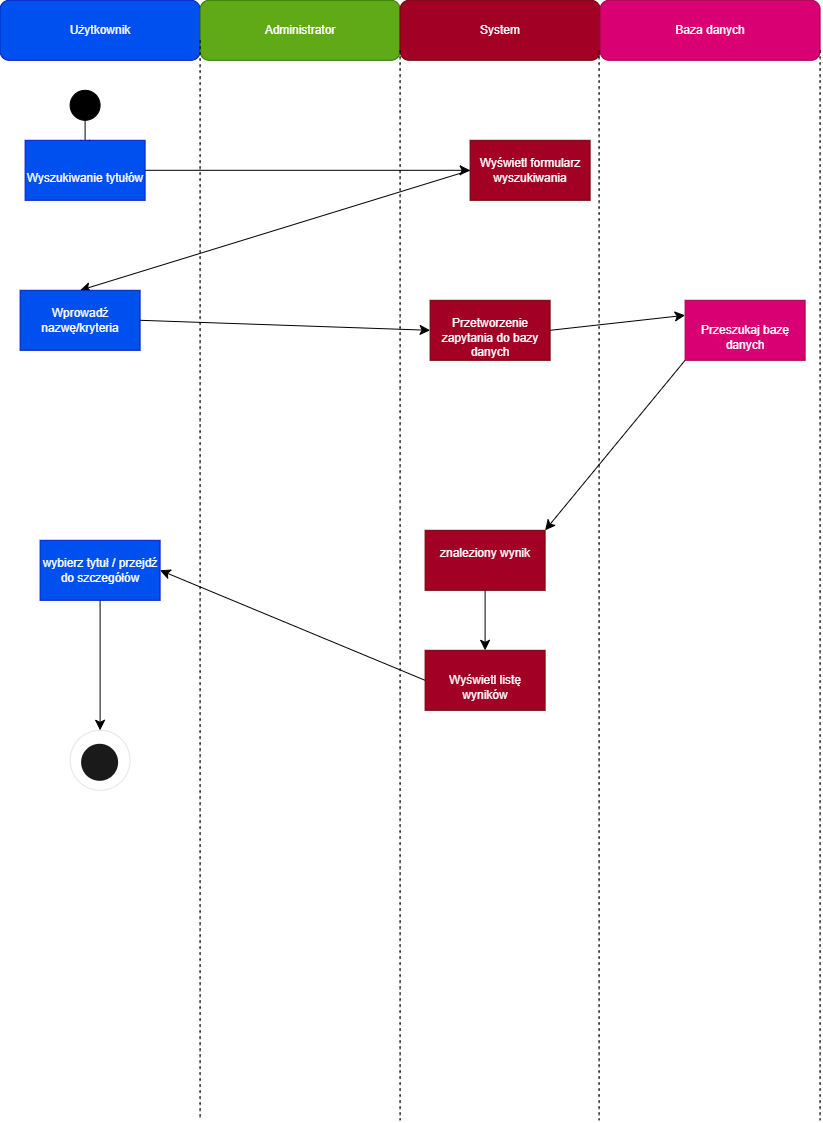

The diagram above was exported from draw.io. Its source (the exported page's mxGraphModel, read from the mxfile embedded in the PNG):
<mxGraphModel dx="1178" dy="691" grid="1" gridSize="10" guides="1" tooltips="1" connect="1" arrows="1" fold="1" page="1" pageScale="1" pageWidth="827" pageHeight="1169" math="0" shadow="0">
  <root>
    <mxCell id="0" />
    <mxCell id="1" parent="0" />
    <mxCell id="jYhlTaX6zxm1AsvBP8qn-1" parent="1" style="rounded=1;whiteSpace=wrap;html=1;fillColor=#0050ef;fontColor=#ffffff;strokeColor=#001DBC;" value="Użytkownik" vertex="1">
      <mxGeometry height="60" width="200" as="geometry" />
    </mxCell>
    <mxCell id="jYhlTaX6zxm1AsvBP8qn-2" parent="1" style="rounded=1;whiteSpace=wrap;html=1;fillColor=#60a917;fontColor=#ffffff;strokeColor=#2D7600;" value="Administrator" vertex="1">
      <mxGeometry height="60" width="200" x="200" as="geometry" />
    </mxCell>
    <mxCell id="jYhlTaX6zxm1AsvBP8qn-3" parent="1" style="rounded=1;whiteSpace=wrap;html=1;fillColor=#a20025;fontColor=#ffffff;strokeColor=#6F0000;" value="System" vertex="1">
      <mxGeometry height="60" width="200" x="400" as="geometry" />
    </mxCell>
    <mxCell id="jYhlTaX6zxm1AsvBP8qn-4" parent="1" style="rounded=1;whiteSpace=wrap;html=1;fillColor=#d80073;fontColor=#ffffff;strokeColor=#A50040;" value="Baza danych" vertex="1">
      <mxGeometry height="60" width="220" x="600" as="geometry" />
    </mxCell>
    <mxCell id="jYhlTaX6zxm1AsvBP8qn-5" edge="1" parent="1" style="endArrow=none;dashed=1;html=1;rounded=0;fontSize=12;startSize=8;endSize=8;curved=1;exitX=0;exitY=1;exitDx=0;exitDy=0;" value="">
      <mxGeometry height="50" relative="1" width="50" as="geometry">
        <mxPoint x="200" y="40" as="sourcePoint" />
        <mxPoint x="200" y="1120" as="targetPoint" />
      </mxGeometry>
    </mxCell>
    <mxCell id="jYhlTaX6zxm1AsvBP8qn-6" edge="1" parent="1" style="endArrow=none;dashed=1;html=1;rounded=0;fontSize=12;startSize=8;endSize=8;curved=1;exitX=1;exitY=1;exitDx=0;exitDy=0;" value="">
      <mxGeometry height="50" relative="1" width="50" as="geometry">
        <mxPoint x="599" y="50" as="sourcePoint" />
        <mxPoint x="599" y="1120" as="targetPoint" />
      </mxGeometry>
    </mxCell>
    <mxCell id="jYhlTaX6zxm1AsvBP8qn-7" edge="1" parent="1" style="endArrow=none;dashed=1;html=1;rounded=0;fontSize=12;startSize=8;endSize=8;curved=1;exitX=1;exitY=1;exitDx=0;exitDy=0;" value="">
      <mxGeometry height="50" relative="1" width="50" as="geometry">
        <mxPoint x="400" y="50" as="sourcePoint" />
        <mxPoint x="400" y="1120" as="targetPoint" />
      </mxGeometry>
    </mxCell>
    <mxCell id="jYhlTaX6zxm1AsvBP8qn-8" edge="1" parent="1" style="endArrow=none;dashed=1;html=1;rounded=0;fontSize=12;startSize=8;endSize=8;curved=1;exitX=1;exitY=1;exitDx=0;exitDy=0;" value="">
      <mxGeometry height="50" relative="1" width="50" as="geometry">
        <mxPoint x="820" y="50" as="sourcePoint" />
        <mxPoint x="820" y="1120" as="targetPoint" />
      </mxGeometry>
    </mxCell>
    <mxCell id="jYhlTaX6zxm1AsvBP8qn-20" edge="1" parent="1" source="jYhlTaX6zxm1AsvBP8qn-47" style="edgeStyle=none;curved=1;rounded=0;orthogonalLoop=1;jettySize=auto;html=1;entryX=0;entryY=0.5;entryDx=0;entryDy=0;fontSize=12;startSize=8;endSize=8;exitX=1;exitY=0.5;exitDx=0;exitDy=0;" target="jYhlTaX6zxm1AsvBP8qn-48">
      <mxGeometry relative="1" as="geometry">
        <mxPoint x="425" y="175" as="targetPoint" />
      </mxGeometry>
    </mxCell>
    <mxCell id="jYhlTaX6zxm1AsvBP8qn-11" edge="1" parent="1" source="jYhlTaX6zxm1AsvBP8qn-10" style="edgeStyle=none;curved=1;rounded=0;orthogonalLoop=1;jettySize=auto;html=1;entryX=0.5;entryY=0;entryDx=0;entryDy=0;fontSize=12;startSize=8;endSize=8;">
      <mxGeometry relative="1" as="geometry">
        <mxPoint x="85" y="150" as="targetPoint" />
      </mxGeometry>
    </mxCell>
    <mxCell id="jYhlTaX6zxm1AsvBP8qn-10" parent="1" style="ellipse;whiteSpace=wrap;html=1;shapeInside=1;aspect=fixed;gradientDirection=radial;fillStyle=auto;fillColor=light-dark(#000000,#000000);" value="" vertex="1">
      <mxGeometry height="30" width="30" x="70" y="90" as="geometry" />
    </mxCell>
    <mxCell id="jYhlTaX6zxm1AsvBP8qn-21" edge="1" parent="1" source="jYhlTaX6zxm1AsvBP8qn-48" style="edgeStyle=none;curved=1;rounded=0;orthogonalLoop=1;jettySize=auto;html=1;fontSize=12;startSize=8;endSize=8;entryX=0.5;entryY=0;entryDx=0;entryDy=0;exitX=0;exitY=0.5;exitDx=0;exitDy=0;" target="jYhlTaX6zxm1AsvBP8qn-46">
      <mxGeometry relative="1" as="geometry">
        <mxPoint x="438.0329492894339" y="189.08342061603776" as="sourcePoint" />
      </mxGeometry>
    </mxCell>
    <mxCell id="jYhlTaX6zxm1AsvBP8qn-33" edge="1" parent="1" source="jYhlTaX6zxm1AsvBP8qn-44" style="edgeStyle=none;curved=1;rounded=0;orthogonalLoop=1;jettySize=auto;html=1;fontSize=12;startSize=8;endSize=8;exitX=0.5;exitY=1;exitDx=0;exitDy=0;" target="jYhlTaX6zxm1AsvBP8qn-49">
      <mxGeometry relative="1" as="geometry">
        <mxPoint x="100" y="710" as="targetPoint" />
      </mxGeometry>
    </mxCell>
    <mxCell id="jYhlTaX6zxm1AsvBP8qn-26" edge="1" parent="1" source="jYhlTaX6zxm1AsvBP8qn-50" style="edgeStyle=none;curved=1;rounded=0;orthogonalLoop=1;jettySize=auto;html=1;fontSize=12;startSize=8;endSize=8;entryX=0;entryY=0.25;entryDx=0;entryDy=0;exitX=1;exitY=0.5;exitDx=0;exitDy=0;" target="jYhlTaX6zxm1AsvBP8qn-43">
      <mxGeometry relative="1" as="geometry" />
    </mxCell>
    <mxCell id="jYhlTaX6zxm1AsvBP8qn-32" edge="1" parent="1" source="jYhlTaX6zxm1AsvBP8qn-39" style="edgeStyle=none;curved=1;rounded=0;orthogonalLoop=1;jettySize=auto;html=1;entryX=0.5;entryY=0;entryDx=0;entryDy=0;fontSize=12;startSize=8;endSize=8;exitX=0.5;exitY=1;exitDx=0;exitDy=0;" target="jYhlTaX6zxm1AsvBP8qn-42">
      <mxGeometry relative="1" as="geometry">
        <mxPoint x="500" y="605" as="sourcePoint" />
        <mxPoint x="485" y="660" as="targetPoint" />
      </mxGeometry>
    </mxCell>
    <mxCell id="jYhlTaX6zxm1AsvBP8qn-23" edge="1" parent="1" source="jYhlTaX6zxm1AsvBP8qn-46" style="edgeStyle=none;curved=1;rounded=0;orthogonalLoop=1;jettySize=auto;html=1;fontSize=12;startSize=8;endSize=8;entryX=0;entryY=0.5;entryDx=0;entryDy=0;exitX=1;exitY=0.5;exitDx=0;exitDy=0;" target="jYhlTaX6zxm1AsvBP8qn-50">
      <mxGeometry relative="1" as="geometry">
        <mxPoint x="425" y="290" as="targetPoint" />
      </mxGeometry>
    </mxCell>
    <mxCell id="jYhlTaX6zxm1AsvBP8qn-27" edge="1" parent="1" source="jYhlTaX6zxm1AsvBP8qn-43" style="edgeStyle=none;curved=1;rounded=0;orthogonalLoop=1;jettySize=auto;html=1;entryX=1;entryY=0;entryDx=0;entryDy=0;fontSize=12;startSize=8;endSize=8;exitX=0;exitY=1;exitDx=0;exitDy=0;" target="jYhlTaX6zxm1AsvBP8qn-39">
      <mxGeometry relative="1" as="geometry">
        <mxPoint x="530" y="545" as="targetPoint" />
      </mxGeometry>
    </mxCell>
    <mxCell id="jYhlTaX6zxm1AsvBP8qn-31" edge="1" parent="1" source="jYhlTaX6zxm1AsvBP8qn-42" style="edgeStyle=none;curved=1;rounded=0;orthogonalLoop=1;jettySize=auto;html=1;entryX=1;entryY=0.5;entryDx=0;entryDy=0;fontSize=12;startSize=8;endSize=8;exitX=0;exitY=0.5;exitDx=0;exitDy=0;" target="jYhlTaX6zxm1AsvBP8qn-44">
      <mxGeometry relative="1" as="geometry">
        <mxPoint x="414.1778488173377" y="673.4180156893437" as="sourcePoint" />
      </mxGeometry>
    </mxCell>
    <mxCell id="jYhlTaX6zxm1AsvBP8qn-35" parent="1" style="ellipse;whiteSpace=wrap;html=1;shapeInside=1;aspect=fixed;fillColor=light-dark(#000000,#000000);strokeWidth=2;perimeterSpacing=1;" value="" vertex="1">
      <mxGeometry height="35" width="35" x="82.5" y="745" as="geometry" />
    </mxCell>
    <mxCell id="jYhlTaX6zxm1AsvBP8qn-39" parent="1" style="rounded=0;whiteSpace=wrap;html=1;fillColor=#a20025;fontColor=#ffffff;strokeColor=#6F0000;" value="&lt;div&gt;&lt;br&gt;&lt;/div&gt;&lt;div&gt;znaleziony wynik&lt;/div&gt;&lt;div&gt;&lt;br&gt;&lt;/div&gt;&lt;div&gt;&lt;br&gt;&lt;/div&gt;" vertex="1">
      <mxGeometry height="60" width="120" x="425" y="530" as="geometry" />
    </mxCell>
    <mxCell id="jYhlTaX6zxm1AsvBP8qn-42" parent="1" style="rounded=0;whiteSpace=wrap;html=1;fillColor=#a20025;fontColor=#ffffff;strokeColor=#6F0000;" value="&lt;div&gt;&lt;br&gt;&lt;/div&gt;&lt;div&gt;&lt;span style=&quot;background-color: transparent; color: light-dark(rgb(255, 255, 255), rgb(18, 18, 18));&quot;&gt;Wyświetl listę wyników&lt;/span&gt;&lt;/div&gt;" vertex="1">
      <mxGeometry height="60" width="120" x="425" y="650" as="geometry" />
    </mxCell>
    <mxCell id="jYhlTaX6zxm1AsvBP8qn-43" parent="1" style="rounded=0;whiteSpace=wrap;html=1;fillColor=#d80073;fontColor=#ffffff;strokeColor=#A50040;" value="&lt;br&gt;&lt;div&gt;&lt;div&gt;Przeszukaj bazę danych&lt;/div&gt;&lt;/div&gt;" vertex="1">
      <mxGeometry height="60" width="120" x="685" y="300" as="geometry" />
    </mxCell>
    <mxCell id="jYhlTaX6zxm1AsvBP8qn-44" parent="1" style="rounded=0;whiteSpace=wrap;html=1;fillColor=#0050ef;fontColor=#ffffff;strokeColor=#001DBC;" value="wybierz tytuł / przejdź do szczegółów" vertex="1">
      <mxGeometry height="60" width="120" x="40" y="540" as="geometry" />
    </mxCell>
    <mxCell id="jYhlTaX6zxm1AsvBP8qn-46" parent="1" style="rounded=0;whiteSpace=wrap;html=1;fillColor=#0050ef;fontColor=#ffffff;strokeColor=#001DBC;align=center;" value="&lt;br&gt;&lt;div&gt;&lt;span style=&quot;background-color: transparent; color: light-dark(rgb(255, 255, 255), rgb(18, 18, 18));&quot;&gt;&lt;div style=&quot;&quot;&gt;&lt;span style=&quot;background-color: transparent; color: light-dark(rgb(255, 255, 255), rgb(18, 18, 18));&quot;&gt;Wprowadź nazwę/kryteria&lt;/span&gt;&lt;/div&gt;&lt;/span&gt;&lt;/div&gt;&lt;div&gt;&lt;br&gt;&lt;/div&gt;" vertex="1">
      <mxGeometry height="60" width="120" x="20" y="290" as="geometry" />
    </mxCell>
    <mxCell id="jYhlTaX6zxm1AsvBP8qn-47" parent="1" style="rounded=0;whiteSpace=wrap;html=1;fillColor=#0050ef;fontColor=#ffffff;strokeColor=#001DBC;" value="&lt;div&gt;&lt;br&gt;&lt;/div&gt;&lt;div&gt;&lt;br&gt;&lt;/div&gt;&lt;div&gt;&lt;div&gt;&lt;span style=&quot;background-color: transparent; color: light-dark(rgb(255, 255, 255), rgb(18, 18, 18));&quot;&gt;Wyszukiwanie tytułów&lt;/span&gt;&lt;/div&gt;&lt;div&gt;&lt;br&gt;&lt;/div&gt;&lt;/div&gt;" vertex="1">
      <mxGeometry height="60" width="120" x="25" y="140" as="geometry" />
    </mxCell>
    <mxCell id="jYhlTaX6zxm1AsvBP8qn-48" parent="1" style="rounded=0;whiteSpace=wrap;html=1;fillColor=#a20025;fontColor=#ffffff;strokeColor=#6F0000;" value="&lt;br&gt;&lt;div&gt;&lt;/div&gt;&lt;div&gt;&lt;span style=&quot;background-color: transparent; color: light-dark(rgb(255, 255, 255), rgb(18, 18, 18));&quot;&gt;Wyświetl formularz wyszukiwania&lt;/span&gt;&lt;/div&gt;&lt;div&gt;&lt;span style=&quot;background-color: transparent; color: light-dark(rgb(255, 255, 255), rgb(18, 18, 18));&quot;&gt;&lt;br&gt;&lt;/span&gt;&lt;/div&gt;" vertex="1">
      <mxGeometry height="60" width="120" x="470" y="140" as="geometry" />
    </mxCell>
    <mxCell id="jYhlTaX6zxm1AsvBP8qn-49" parent="1" style="ellipse;whiteSpace=wrap;html=1;shapeInside=1;aspect=fixed;opacity=10;" value="" vertex="1">
      <mxGeometry height="60" width="60" x="70" y="730" as="geometry" />
    </mxCell>
    <mxCell id="jYhlTaX6zxm1AsvBP8qn-50" parent="1" style="rounded=0;whiteSpace=wrap;html=1;fillColor=#a20025;fontColor=#ffffff;strokeColor=#6F0000;" value="&lt;br&gt;&lt;div&gt;&lt;/div&gt;&lt;div&gt;Przetworzenie zapytania do bazy danych&lt;/div&gt;" vertex="1">
      <mxGeometry height="60" width="120" x="430" y="300" as="geometry" />
    </mxCell>
  </root>
</mxGraphModel>